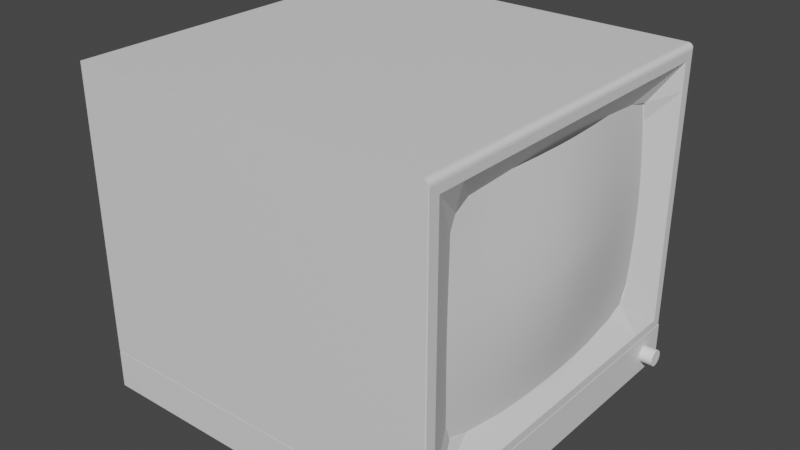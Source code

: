 # Source: TV.blend  (saved by Blender 3.4.6; exported with 4.5.12 LTS)
import bpy
from mathutils import Matrix  # noqa: F401  (used for matrix-valued properties, if any)

bpy.ops.wm.read_factory_settings(use_empty=True)
scene = bpy.context.scene
scene.name = 'Scene'

# ---- collections
col_collection = bpy.data.collections.new('Collection'); scene.collection.children.link(col_collection)

# ---- materials (node trees are filled in below, after node groups)
mat_material = bpy.data.materials.new('Material')
mat_material.alpha_threshold = 0.0
mat_material.use_transparent_shadow = False
mat_material.roughness = 0.5
mat_material.line_color = (0.0, 0.0, 0.0, 1.0)

# ---- node groups
ng_auto_smooth = bpy.data.node_groups.new('Auto Smooth', 'GeometryNodeTree')
_s = ng_auto_smooth.interface.new_socket(name='Geometry', in_out='OUTPUT', socket_type='NodeSocketGeometry')
_s = ng_auto_smooth.interface.new_socket(name='Geometry', in_out='INPUT', socket_type='NodeSocketGeometry')
_s = ng_auto_smooth.interface.new_socket(name='Angle', in_out='INPUT', socket_type='NodeSocketFloat')
_s.subtype = 'ANGLE'
_s.min_value = 0.0
_s.max_value = 3.142
ng_auto_smooth.is_modifier = True
_N = ng_auto_smooth.nodes; _L = ng_auto_smooth.links
n0 = _N.new('NodeGroupOutput'); n0.name = 'Group Output'; n0.location = (480, -100)
n1 = _N.new('NodeGroupInput'); n1.name = 'Group Input'; n1.location = (-420, -300)
n2 = _N.new('NodeGroupInput'); n2.name = 'Group Input.001'; n2.location = (-60, -100)
n3 = _N.new('GeometryNodeSetShadeSmooth'); n3.name = 'Set Shade Smooth'; n3.location = (120, -100)
n3.domain = 'EDGE'
n4 = _N.new('GeometryNodeSetShadeSmooth'); n4.name = 'Set Shade Smooth.001'; n4.location = (300, -100)
n5 = _N.new('GeometryNodeInputMeshEdgeAngle'); n5.name = 'Edge Angle'; n5.location = (-420, -220)
n6 = _N.new('GeometryNodeInputEdgeSmooth'); n6.name = 'Is Edge Smooth'; n6.location = (-60, -160)
n7 = _N.new('GeometryNodeInputShadeSmooth'); n7.name = 'Is Face Smooth'; n7.location = (-240, -340)
n8 = _N.new('FunctionNodeBooleanMath'); n8.name = 'Boolean Math'; n8.location = (-60, -220)
n9 = _N.new('FunctionNodeCompare'); n9.name = 'Compare'; n9.location = (-240, -180)
n9.operation = 'LESS_EQUAL'
_L.new(n5.outputs[0], n9.inputs[0])
_L.new(n4.outputs[0], n0.inputs[0])
_L.new(n1.outputs[1], n9.inputs[1])
_L.new(n9.outputs[0], n8.inputs[0])
_L.new(n7.outputs[0], n8.inputs[1])
_L.new(n2.outputs[0], n3.inputs[0])
_L.new(n6.outputs[0], n3.inputs[1])
_L.new(n3.outputs[0], n4.inputs[0])
_L.new(n8.outputs[0], n3.inputs[2])
n0.is_active_output = True

# ---- material node trees
mat_material.use_nodes = True; mat_material.node_tree.nodes.clear()
_N = mat_material.node_tree.nodes; _L = mat_material.node_tree.links
n0 = _N.new('ShaderNodeOutputMaterial'); n0.name = 'Material Output'; n0.location = (300, 300)
n1 = _N.new('ShaderNodeBsdfPrincipled'); n1.name = 'Principled BSDF'; n1.location = (10, 300)
n1.distribution = 'GGX'
n1.subsurface_method = 'RANDOM_WALK_SKIN'
n1.inputs[3].default_value = 1.45
n1.inputs[27].default_value = (0.0, 0.0, 0.0, 1.0)
n1.inputs[28].default_value = 1.0
_L.new(n1.outputs[0], n0.inputs[0])
n0.is_active_output = True

# ---- world
world_world = bpy.data.worlds.new('World'); scene.world = world_world
world_world.use_nodes = True; world_world.node_tree.nodes.clear()
_N = world_world.node_tree.nodes; _L = world_world.node_tree.links
n0 = _N.new('ShaderNodeOutputWorld'); n0.name = 'World Output'; n0.location = (300, 300)
n1 = _N.new('ShaderNodeBackground'); n1.name = 'Background'; n1.location = (10, 300)
n1.inputs[0].default_value = (0.05088, 0.05088, 0.05088, 1.0)
_L.new(n1.outputs[0], n0.inputs[0])
n0.is_active_output = True
world_world.color = (0.05088, 0.05088, 0.05088)
world_world.use_sun_shadow = False
world_world.sun_shadow_jitter_overblur = 0.0

# ---- meshes
me_cube = bpy.data.meshes.new('Cube')
me_cube.from_pydata([(-1.0, 1.0, 0.7744), (-1.0, 1.0, -0.7744), (-1.0, -1.0, 0.7744), (-1.0, -1.0, -0.7744), (-0.9574, 0.9574, -0.7744), (-0.9574, -0.9574, -0.7744), (0.9574, 0.9574, -0.7744), (0.9574, -0.9574, -0.7744), (-0.9574, 0.9574, -0.7816), (-0.9574, -0.9574, -0.7816), (0.9574, 0.9574, -0.7816), (0.9574, -0.9574, -0.7816), (-1.0, 1.0, -0.7816), (-1.0, -1.0, -0.7816), (1.0, 1.0, -0.7816), (1.0, -1.0, -0.7816), (-1.0, 1.0, -0.9914), (-1.0, -1.0, -0.9914), (1.0, 1.0, -0.9914), (1.0, -1.0, -0.9914), (0.9709, 1.0, 0.7744), (0.9821, 1.0, 0.7722), (0.9915, 1.0, 0.7659), (0.9978, 1.0, 0.7564), (0.9709, -1.0, 0.7744), (0.9978, -1.0, 0.7564), (0.9915, -1.0, 0.7659), (0.9821, -1.0, 0.7722), (1.0, -0.9387, -0.7278), (1.0, 0.9387, -0.7278), (1.0, -0.9387, 0.6988), (1.0, 0.9387, 0.6988), (0.9111, -0.7228, -0.5566), (0.9111, 0.7095, -0.5532), (0.9147, -0.7273, 0.5178), (0.9153, 0.7337, 0.5324), (0.8987, -0.7289, -0.5626), (0.8987, 0.7183, -0.56), (0.9022, -0.7273, 0.5178), (0.902, 0.7376, 0.5375), (0.8987, -0.8665, -0.6729), (0.8987, 0.8665, -0.6729), (0.8987, -0.8665, 0.6438), (0.8987, 0.8665, 0.6438), (0.9868, 1.0, -0.7744), (1.0, 0.9868, -0.7644), (1.0, 0.9868, -0.7744), (0.9907, 0.9907, -0.7744), (0.9918, 0.999, -0.7736), (0.9961, 0.9961, -0.7715), (0.999, 0.9918, -0.7682), (1.0, 0.9868, 0.7353), (0.9978, 1.0, 0.7564), (1.0, 0.9868, 0.7453), (0.9998, 0.9918, 0.74), (0.9994, 0.9961, 0.7456), (0.9986, 0.999, 0.7514), (1.0, -0.994, -0.7698), (0.994, -1.0, -0.7744), (0.9958, -0.9958, -0.7744), (1.0, -0.994, -0.7744), (0.9995, -0.9963, -0.7716), (0.9982, -0.9982, -0.7731), (0.9963, -0.9995, -0.774), (0.9978, -1.0, 0.7564), (1.0, -0.994, 0.7408), (1.0, -0.994, 0.7453), (0.9986, -0.9995, 0.7518), (0.9994, -0.9982, 0.7472), (0.9998, -0.9963, 0.7434), (1.0, -0.7974, 0.6988), (0.9111, -0.6396, 0.5576), (0.8987, -0.6396, 0.5576), (0.8987, -0.736, 0.6438), (1.0, -0.9387, 0.5534), (0.9111, -0.753, 0.441), (0.8987, -0.753, 0.441), (0.8987, -0.8665, 0.5097), (0.9974, -1.0, 0.6004), (0.9984, -0.9995, 0.5964), (0.9992, -0.9982, 0.5923), (0.9998, -0.9963, 0.589), (1.0, -0.994, 0.5868), (1.0, 0.7637, 0.6988), (0.9111, 0.6126, 0.5576), (0.8987, 0.6126, 0.5576), (0.8987, 0.7049, 0.6438), (1.0, 0.9387, 0.5498), (0.9111, 0.753, 0.4381), (0.8987, 0.753, 0.4381), (0.8987, 0.8665, 0.5064), (1.0, 0.9868, 0.5787), (0.9997, 0.9918, 0.5825), (0.999, 0.9961, 0.5873), (0.9979, 0.999, 0.5922), (0.9966, 1.0, 0.5966), (1.0, -0.9387, -0.589), (0.9111, -0.753, -0.4753), (0.8987, -0.753, -0.4753), (0.8987, -0.8665, -0.5448), (0.9944, -1.0, -0.6254), (0.9965, -0.9995, -0.6256), (0.9984, -0.9982, -0.6251), (0.9996, -0.9963, -0.6242), (1.0, -0.994, -0.6228), (1.0, -0.7568, -0.7278), (0.9111, -0.6071, -0.5867), (0.8987, -0.6071, -0.5867), (0.8987, -0.6986, -0.6729), (1.0, 0.9387, -0.5639), (0.9111, 0.753, -0.4552), (0.8987, 0.753, -0.4552), (0.8987, 0.8665, -0.5216), (1.0, 0.9868, -0.5921), (0.9991, 0.9918, -0.5949), (0.9965, 0.9961, -0.5972), (0.9926, 0.999, -0.5984), (0.9881, 1.0, -0.5985), (1.0, 0.7424, -0.7278), (0.9111, 0.5955, -0.5867), (0.8987, 0.5955, -0.5867), (0.8987, 0.6853, -0.6729)], [], [(104, 57, 28, 96), (3, 2, 0, 1), (3, 1, 4, 5), (20, 0, 2, 24), (23, 25, 64, 66, 53, 52), (4, 6, 10, 8), (1, 44, 47, 6, 4), (91, 51, 31, 87), (47, 46, 60, 59, 7, 6), (11, 9, 13, 15), (7, 5, 9, 11), (5, 4, 8, 9), (6, 7, 11, 10), (14, 15, 19, 18), (9, 8, 12, 13), (10, 11, 15, 14), (8, 10, 14, 12), (16, 18, 19, 17), (12, 14, 18, 16), (15, 13, 17, 19), (13, 12, 16, 17), (20, 24, 27, 21), (21, 27, 26, 22), (22, 26, 25, 23), (58, 100, 78, 64, 25, 26, 27, 24, 2, 3), (70, 30, 34, 71), (57, 60, 46, 45, 29, 118, 105, 28), (51, 53, 66, 65, 30, 70, 83, 31), (97, 32, 36, 98), (87, 31, 35, 88), (118, 29, 33, 119), (96, 28, 32, 97), (72, 38, 42, 73), (71, 34, 38, 72), (88, 35, 39, 89), (119, 33, 37, 120), (89, 39, 43, 90), (120, 37, 41, 121), (98, 36, 40, 99), (44, 48, 49, 50, 45, 46, 47), (51, 54, 53), (54, 55, 53), (55, 56, 53), (56, 52, 53), (113, 45, 50, 114), (114, 50, 49, 115), (115, 49, 48, 116), (116, 48, 44, 117), (1, 0, 20, 21, 22, 23, 52, 95, 117, 44), (57, 61, 62, 63, 58, 59, 60), (64, 67, 66), (67, 68, 66), (68, 69, 66), (69, 65, 66), (100, 58, 63, 101), (101, 63, 62, 102), (102, 62, 61, 103), (103, 61, 57, 104), (59, 58, 3, 5, 7), (84, 71, 72, 85), (85, 72, 73, 86), (83, 70, 71, 84), (69, 81, 82, 65), (68, 80, 81, 69), (67, 79, 80, 68), (64, 78, 79, 67), (38, 76, 77, 42), (30, 74, 75, 34), (34, 75, 76, 38), (65, 82, 74, 30), (31, 83, 84, 35), (39, 85, 86, 43), (35, 84, 85, 39), (56, 94, 95, 52), (55, 93, 94, 56), (54, 92, 93, 55), (51, 91, 92, 54), (111, 89, 90, 112), (110, 88, 89, 111), (109, 87, 88, 110), (113, 91, 87, 109), (81, 103, 104, 82), (80, 102, 103, 81), (79, 101, 102, 80), (78, 100, 101, 79), (76, 98, 99, 77), (74, 96, 97, 75), (75, 97, 98, 76), (82, 104, 96, 74), (36, 107, 108, 40), (32, 106, 107, 36), (28, 105, 106, 32), (45, 113, 109, 29), (29, 109, 110, 33), (33, 110, 111, 37), (37, 111, 112, 41), (94, 116, 117, 95), (93, 115, 116, 94), (92, 114, 115, 93), (91, 113, 114, 92), (107, 120, 121, 108), (106, 119, 120, 107), (105, 118, 119, 106)])
_uv = me_cube.uv_layers.new(name='UVMap')
_uv.uv.foreach_set('vector', [0.3989, 0.75, 0.375, 0.75, 0.375, 0.75, 0.3989, 0.75, 0.375, 0.0, 0.625, 0.0, 0.625, 0.25, 0.375, 0.25, 0.375, 0.0, 0.375, 0.25, 0.375, 0.25, 0.375, 0.0, 0.6286, 0.5, 0.875, 0.5, 0.875, 0.75, 0.6286, 0.75, 0.6221, 0.5, 0.6221, 0.75, 0.6221, 0.75, 0.6203, 0.7493, 0.6203, 0.5017, 0.6221, 0.5, 0.375, 0.25, 0.375, 0.5, 0.375, 0.5, 0.375, 0.25, 0.375, 0.25, 0.375, 0.4983, 0.375, 0.5, 0.375, 0.5, 0.375, 0.25, 0.5947, 0.5, 0.6203, 0.5, 0.6203, 0.5, 0.5947, 0.5, 0.375, 0.5, 0.375, 0.5017, 0.375, 0.7493, 0.375, 0.75, 0.375, 0.75, 0.375, 0.5, 0.375, 0.75, 0.375, 1.0, 0.375, 1.0, 0.375, 0.75, 0.375, 0.75, 0.375, 1.0, 0.375, 1.0, 0.375, 0.75, 0.375, 0.0, 0.375, 0.25, 0.375, 0.25, 0.375, 0.0, 0.375, 0.5, 0.375, 0.75, 0.375, 0.75, 0.375, 0.5, 0.375, 0.5, 0.375, 0.75, 0.375, 0.75, 0.375, 0.5, 0.375, 0.0, 0.375, 0.25, 0.375, 0.25, 0.375, 0.0, 0.375, 0.5, 0.375, 0.75, 0.375, 0.75, 0.375, 0.5, 0.375, 0.25, 0.375, 0.5, 0.375, 0.5, 0.375, 0.25, 0.125, 0.5, 0.375, 0.5, 0.375, 0.75, 0.125, 0.75, 0.375, 0.25, 0.375, 0.5, 0.375, 0.5, 0.375, 0.25, 0.375, 0.75, 0.375, 1.0, 0.375, 1.0, 0.375, 0.75, 0.375, 0.0, 0.375, 0.25, 0.375, 0.25, 0.375, 0.0, 0.6286, 0.5, 0.6286, 0.75, 0.6272, 0.75, 0.6272, 0.5, 0.6272, 0.5, 0.6272, 0.75, 0.625, 0.75, 0.625, 0.5, 0.625, 0.5, 0.625, 0.75, 0.6221, 0.75, 0.6221, 0.5, 0.375, 0.7507, 0.399, 0.7507, 0.5969, 0.7503, 0.6221, 0.7503, 0.6221, 0.7503, 0.6236, 0.7511, 0.6246, 0.7522, 0.625, 0.7536, 0.625, 1.0, 0.375, 1.0, 0.6203, 0.7312, 0.6203, 0.75, 0.6203, 0.75, 0.6203, 0.7312, 0.375, 0.75, 0.375, 0.7493, 0.375, 0.5017, 0.375, 0.5, 0.375, 0.5, 0.375, 0.5261, 0.375, 0.7258, 0.375, 0.75, 0.6203, 0.5, 0.6203, 0.5017, 0.6203, 0.7493, 0.6203, 0.75, 0.6203, 0.75, 0.6203, 0.7312, 0.6203, 0.5233, 0.6203, 0.5, 0.3989, 0.75, 0.375, 0.75, 0.375, 0.75, 0.3989, 0.75, 0.5947, 0.5, 0.6203, 0.5, 0.6203, 0.5, 0.5947, 0.5, 0.375, 0.5261, 0.375, 0.5, 0.375, 0.5, 0.375, 0.5261, 0.3989, 0.75, 0.375, 0.75, 0.375, 0.75, 0.3989, 0.75, 0.6203, 0.7312, 0.6203, 0.75, 0.6203, 0.75, 0.6203, 0.7312, 0.6203, 0.7312, 0.6203, 0.75, 0.6203, 0.75, 0.6203, 0.7312, 0.5947, 0.5, 0.6203, 0.5, 0.6203, 0.5, 0.5947, 0.5, 0.375, 0.5261, 0.375, 0.5, 0.375, 0.5, 0.375, 0.5261, 0.5947, 0.5, 0.6203, 0.5, 0.6203, 0.5, 0.5947, 0.5, 0.375, 0.5261, 0.375, 0.5, 0.375, 0.5, 0.375, 0.5261, 0.3989, 0.75, 0.375, 0.75, 0.375, 0.75, 0.3989, 0.75, 0.375, 0.4983, 0.3751, 0.499, 0.3755, 0.4995, 0.376, 0.4999, 0.3766, 0.5, 0.375, 0.5017, 0.375, 0.5, 0.6203, 0.5, 0.6204, 0.5, 0.6203, 0.5017, 0.6204, 0.5, 0.6208, 0.5, 0.6203, 0.5017, 0.6208, 0.5, 0.6215, 0.5, 0.6203, 0.5017, 0.6215, 0.5, 0.6222, 0.5, 0.6203, 0.5017, 0.4032, 0.5, 0.375, 0.5, 0.375, 0.5, 0.4032, 0.5, 0.4032, 0.5, 0.375, 0.5, 0.3755, 0.5, 0.4036, 0.5, 0.4036, 0.5, 0.3755, 0.5, 0.3751, 0.499, 0.4034, 0.4991, 0.4034, 0.4991, 0.3751, 0.499, 0.375, 0.4983, 0.4034, 0.4985, 0.375, 0.25, 0.625, 0.25, 0.625, 0.4964, 0.6246, 0.4978, 0.6236, 0.4989, 0.6221, 0.4997, 0.6221, 0.4997, 0.5963, 0.4996, 0.4034, 0.4985, 0.375, 0.4983, 0.375, 0.75, 0.375, 0.75, 0.375, 0.75, 0.375, 0.75, 0.375, 0.75, 0.375, 0.75, 0.375, 0.7493, 0.6221, 0.7503, 0.6214, 0.7502, 0.6203, 0.7493, 0.6214, 0.7502, 0.6206, 0.7501, 0.6203, 0.7493, 0.6206, 0.7501, 0.62, 0.75, 0.6203, 0.7493, 0.62, 0.75, 0.6196, 0.75, 0.6203, 0.7493, 0.399, 0.7507, 0.375, 0.7507, 0.3751, 0.7505, 0.399, 0.7504, 0.399, 0.7504, 0.3751, 0.7505, 0.3752, 0.75, 0.3991, 0.75, 0.3991, 0.75, 0.3752, 0.75, 0.375, 0.75, 0.3989, 0.75, 0.3989, 0.75, 0.375, 0.75, 0.375, 0.75, 0.3989, 0.75, 0.375, 0.75, 0.375, 0.7507, 0.375, 1.0, 0.375, 1.0, 0.375, 0.75, 0.6203, 0.5233, 0.6203, 0.7312, 0.6203, 0.7312, 0.6203, 0.5233, 0.6203, 0.5233, 0.6203, 0.7312, 0.6203, 0.7312, 0.6203, 0.5233, 0.6203, 0.5233, 0.6203, 0.7312, 0.6203, 0.7312, 0.6203, 0.5233, 0.6204, 0.75, 0.5954, 0.75, 0.5953, 0.75, 0.6203, 0.75, 0.6203, 0.75, 0.5953, 0.75, 0.5954, 0.75, 0.6204, 0.75, 0.6214, 0.7502, 0.5963, 0.7502, 0.5953, 0.75, 0.6203, 0.75, 0.6221, 0.7503, 0.5969, 0.7503, 0.5963, 0.7502, 0.6214, 0.7502, 0.6203, 0.75, 0.5953, 0.75, 0.5953, 0.75, 0.6203, 0.75, 0.6203, 0.75, 0.5953, 0.75, 0.5953, 0.75, 0.6203, 0.75, 0.6203, 0.75, 0.5953, 0.75, 0.5953, 0.75, 0.6203, 0.75, 0.6203, 0.75, 0.5953, 0.75, 0.5953, 0.75, 0.6203, 0.75, 0.6203, 0.5, 0.6203, 0.5233, 0.6203, 0.5233, 0.6203, 0.5, 0.6203, 0.5, 0.6203, 0.5233, 0.6203, 0.5233, 0.6203, 0.5, 0.6203, 0.5, 0.6203, 0.5233, 0.6203, 0.5233, 0.6203, 0.5, 0.6213, 0.4998, 0.5956, 0.4997, 0.5963, 0.4996, 0.6221, 0.4997, 0.6203, 0.5, 0.5947, 0.5, 0.5956, 0.4997, 0.6213, 0.4998, 0.6204, 0.5, 0.5948, 0.5, 0.5947, 0.5, 0.6203, 0.5, 0.6203, 0.5, 0.5947, 0.5, 0.5948, 0.5, 0.6204, 0.5, 0.4032, 0.5, 0.5947, 0.5, 0.5947, 0.5, 0.4032, 0.5, 0.4032, 0.5, 0.5947, 0.5, 0.5947, 0.5, 0.4032, 0.5, 0.4032, 0.5, 0.5947, 0.5, 0.5947, 0.5, 0.4032, 0.5, 0.4032, 0.5, 0.5947, 0.5, 0.5947, 0.5, 0.4032, 0.5, 0.5954, 0.75, 0.3989, 0.75, 0.3989, 0.75, 0.5953, 0.75, 0.5953, 0.75, 0.3991, 0.75, 0.3989, 0.75, 0.5954, 0.75, 0.5963, 0.7502, 0.399, 0.7504, 0.3991, 0.75, 0.5953, 0.75, 0.5969, 0.7503, 0.399, 0.7507, 0.399, 0.7504, 0.5963, 0.7502, 0.5953, 0.75, 0.3989, 0.75, 0.3989, 0.75, 0.5953, 0.75, 0.5953, 0.75, 0.3989, 0.75, 0.3989, 0.75, 0.5953, 0.75, 0.5953, 0.75, 0.3989, 0.75, 0.3989, 0.75, 0.5953, 0.75, 0.5953, 0.75, 0.3989, 0.75, 0.3989, 0.75, 0.5953, 0.75, 0.375, 0.75, 0.375, 0.7258, 0.375, 0.7258, 0.375, 0.75, 0.375, 0.75, 0.375, 0.7258, 0.375, 0.7258, 0.375, 0.75, 0.375, 0.75, 0.375, 0.7258, 0.375, 0.7258, 0.375, 0.75, 0.375, 0.5, 0.4032, 0.5, 0.4032, 0.5, 0.375, 0.5, 0.375, 0.5, 0.4032, 0.5, 0.4032, 0.5, 0.375, 0.5, 0.375, 0.5, 0.4032, 0.5, 0.4032, 0.5, 0.375, 0.5, 0.375, 0.5, 0.4032, 0.5, 0.4032, 0.5, 0.375, 0.5, 0.5956, 0.4997, 0.4034, 0.4991, 0.4034, 0.4985, 0.5963, 0.4996, 0.5947, 0.5, 0.4036, 0.5, 0.4034, 0.4991, 0.5956, 0.4997, 0.5948, 0.5, 0.4032, 0.5, 0.4036, 0.5, 0.5947, 0.5, 0.5947, 0.5, 0.4032, 0.5, 0.4032, 0.5, 0.5948, 0.5, 0.375, 0.7258, 0.375, 0.5261, 0.375, 0.5261, 0.375, 0.7258, 0.375, 0.7258, 0.375, 0.5261, 0.375, 0.5261, 0.375, 0.7258, 0.375, 0.7258, 0.375, 0.5261, 0.375, 0.5261, 0.375, 0.7258])
me_cube.materials.append(mat_material)
me_cube.use_mirror_vertex_groups = False
me_cube.update()
me_cube_001 = bpy.data.meshes.new('Cube.001')
me_cube_001.from_pydata([(0.9119, -0.753, -0.5867), (0.9119, 0.753, -0.5867), (0.9119, -0.753, 0.5576), (0.9119, 0.753, 0.5576), (0.9176, -0.6161, -0.5867), (0.9269, -0.4792, -0.5867), (0.937, -0.3423, -0.5867), (0.9454, -0.2054, -0.5867), (0.9502, -0.06845, -0.5867), (0.9502, 0.06845, -0.5867), (0.9454, 0.2054, -0.5867), (0.937, 0.3423, -0.5867), (0.9269, 0.4792, -0.5867), (0.9176, 0.6161, -0.5867), (0.9176, -0.6161, 0.5576), (0.9269, -0.4792, 0.5576), (0.937, -0.3423, 0.5576), (0.9454, -0.2054, 0.5576), (0.9502, -0.06845, 0.5576), (0.9502, 0.06845, 0.5576), (0.9454, 0.2054, 0.5576), (0.937, 0.3423, 0.5576), (0.9269, 0.4792, 0.5576), (0.9176, 0.6161, 0.5576), (0.9144, 0.753, 0.4536), (0.918, 0.753, 0.3496), (0.9215, 0.753, 0.2455), (0.9244, 0.753, 0.1415), (0.926, 0.753, 0.03748), (0.926, 0.753, -0.06655), (0.9244, 0.753, -0.1706), (0.9215, 0.753, -0.2746), (0.918, 0.753, -0.3786), (0.9144, 0.753, -0.4827), (0.9144, -0.753, 0.4536), (0.918, -0.753, 0.3496), (0.9215, -0.753, 0.2455), (0.9244, -0.753, 0.1415), (0.926, -0.753, 0.03748), (0.926, -0.753, -0.06655), (0.9244, -0.753, -0.1706), (0.9215, -0.753, -0.2746), (0.918, -0.753, -0.3786), (0.9144, -0.753, -0.4827), (0.9239, 0.6161, -0.4827), (0.9366, 0.4792, -0.4827), (0.9496, 0.3423, -0.4827), (0.9602, 0.2054, -0.4827), (0.9661, 0.06845, -0.4827), (0.9661, -0.06845, -0.4827), (0.9602, -0.2054, -0.4827), (0.9496, -0.3423, -0.4827), (0.9366, -0.4792, -0.4827), (0.9239, -0.6161, -0.4827), (0.9306, 0.6161, -0.3786), (0.9463, 0.4792, -0.3786), (0.962, 0.3423, -0.3786), (0.9746, 0.2054, -0.3786), (0.9817, 0.06845, -0.3786), (0.9817, -0.06845, -0.3786), (0.9746, -0.2054, -0.3786), (0.962, -0.3423, -0.3786), (0.9463, -0.4792, -0.3786), (0.9306, -0.6161, -0.3786), (0.9368, 0.6161, -0.2746), (0.9549, 0.4792, -0.2746), (0.9728, 0.3423, -0.2746), (0.9872, 0.2054, -0.2746), (0.9954, 0.06845, -0.2746), (0.9954, -0.06845, -0.2746), (0.9872, -0.2054, -0.2746), (0.9728, -0.3423, -0.2746), (0.9549, -0.4792, -0.2746), (0.9368, -0.6161, -0.2746), (0.9414, 0.6161, -0.1706), (0.9613, 0.4792, -0.1706), (0.9808, 0.3423, -0.1706), (0.9968, 0.2054, -0.1706), (1.006, 0.06845, -0.1706), (1.006, -0.06845, -0.1706), (0.9968, -0.2054, -0.1706), (0.9808, -0.3423, -0.1706), (0.9613, -0.4792, -0.1706), (0.9414, -0.6161, -0.1706), (0.9439, 0.6161, -0.06655), (0.9647, 0.4792, -0.06655), (0.9852, 0.3423, -0.06655), (1.002, 0.2054, -0.06655), (1.012, 0.06845, -0.06655), (1.012, -0.06845, -0.06655), (1.002, -0.2054, -0.06655), (0.9852, -0.3423, -0.06655), (0.9647, -0.4792, -0.06655), (0.9439, -0.6161, -0.06655), (0.9439, 0.6161, 0.03748), (0.9647, 0.4792, 0.03748), (0.9852, 0.3423, 0.03748), (1.002, 0.2054, 0.03748), (1.012, 0.06845, 0.03748), (1.012, -0.06845, 0.03748), (1.002, -0.2054, 0.03748), (0.9852, -0.3423, 0.03748), (0.9647, -0.4792, 0.03748), (0.9439, -0.6161, 0.03748), (0.9414, 0.6161, 0.1415), (0.9613, 0.4792, 0.1415), (0.9808, 0.3423, 0.1415), (0.9968, 0.2054, 0.1415), (1.006, 0.06845, 0.1415), (1.006, -0.06845, 0.1415), (0.9968, -0.2054, 0.1415), (0.9808, -0.3423, 0.1415), (0.9613, -0.4792, 0.1415), (0.9414, -0.6161, 0.1415), (0.9368, 0.6161, 0.2455), (0.9549, 0.4792, 0.2455), (0.9728, 0.3423, 0.2455), (0.9872, 0.2054, 0.2455), (0.9954, 0.06845, 0.2455), (0.9954, -0.06845, 0.2455), (0.9872, -0.2054, 0.2455), (0.9728, -0.3423, 0.2455), (0.9549, -0.4792, 0.2455), (0.9368, -0.6161, 0.2455), (0.9306, 0.6161, 0.3496), (0.9463, 0.4792, 0.3496), (0.962, 0.3423, 0.3496), (0.9746, 0.2054, 0.3496), (0.9817, 0.06845, 0.3496), (0.9817, -0.06845, 0.3496), (0.9746, -0.2054, 0.3496), (0.962, -0.3423, 0.3496), (0.9463, -0.4792, 0.3496), (0.9306, -0.6161, 0.3496), (0.9239, 0.6161, 0.4536), (0.9366, 0.4792, 0.4536), (0.9496, 0.3423, 0.4536), (0.9602, 0.2054, 0.4536), (0.9661, 0.06845, 0.4536), (0.9661, -0.06845, 0.4536), (0.9602, -0.2054, 0.4536), (0.9496, -0.3423, 0.4536), (0.9366, -0.4792, 0.4536), (0.9239, -0.6161, 0.4536), (0.9508, -7.451e-09, -0.5867), (0.9508, -7.451e-09, 0.5576), (0.9669, 7.451e-09, -0.4827), (0.9826, 7.451e-09, -0.3786), (0.9965, 7.451e-09, -0.2746), (1.007, 7.451e-09, -0.1706), (1.013, 7.451e-09, -0.06655), (1.013, 7.451e-09, 0.03748), (1.007, 7.451e-09, 0.1415), (0.9965, 7.451e-09, 0.2455), (0.9826, 7.451e-09, 0.3496), (0.9669, 7.451e-09, 0.4536), (0.9262, 0.753, -0.01453), (0.9262, -0.753, -0.01453), (0.9442, 0.6161, -0.01453), (0.9652, 0.4792, -0.01453), (0.9857, 0.3423, -0.01453), (1.003, 0.2054, -0.01453), (1.013, 0.06845, -0.01453), (1.013, -0.06845, -0.01453), (1.003, -0.2054, -0.01453), (0.9857, -0.3423, -0.01453), (0.9652, -0.4792, -0.01453), (0.9442, -0.6161, -0.01453), (1.014, 7.451e-09, -0.01453)], [], [(143, 14, 2, 34), (4, 53, 43, 0), (53, 63, 42, 43), (63, 73, 41, 42), (73, 83, 40, 41), (83, 93, 39, 40), (167, 103, 38, 157), (103, 113, 37, 38), (113, 123, 36, 37), (123, 133, 35, 36), (133, 143, 34, 35), (1, 33, 44, 13), (13, 44, 45, 12), (12, 45, 46, 11), (11, 46, 47, 10), (10, 47, 48, 9), (144, 146, 49, 8), (8, 49, 50, 7), (7, 50, 51, 6), (6, 51, 52, 5), (5, 52, 53, 4), (33, 32, 54, 44), (44, 54, 55, 45), (45, 55, 56, 46), (46, 56, 57, 47), (47, 57, 58, 48), (146, 147, 59, 49), (49, 59, 60, 50), (50, 60, 61, 51), (51, 61, 62, 52), (52, 62, 63, 53), (32, 31, 64, 54), (54, 64, 65, 55), (55, 65, 66, 56), (56, 66, 67, 57), (57, 67, 68, 58), (147, 148, 69, 59), (59, 69, 70, 60), (60, 70, 71, 61), (61, 71, 72, 62), (62, 72, 73, 63), (31, 30, 74, 64), (64, 74, 75, 65), (65, 75, 76, 66), (66, 76, 77, 67), (67, 77, 78, 68), (148, 149, 79, 69), (69, 79, 80, 70), (70, 80, 81, 71), (71, 81, 82, 72), (72, 82, 83, 73), (30, 29, 84, 74), (74, 84, 85, 75), (75, 85, 86, 76), (76, 86, 87, 77), (77, 87, 88, 78), (149, 150, 89, 79), (79, 89, 90, 80), (80, 90, 91, 81), (81, 91, 92, 82), (82, 92, 93, 83), (156, 28, 94, 158), (158, 94, 95, 159), (159, 95, 96, 160), (160, 96, 97, 161), (161, 97, 98, 162), (168, 151, 99, 163), (163, 99, 100, 164), (164, 100, 101, 165), (165, 101, 102, 166), (166, 102, 103, 167), (28, 27, 104, 94), (94, 104, 105, 95), (95, 105, 106, 96), (96, 106, 107, 97), (97, 107, 108, 98), (151, 152, 109, 99), (99, 109, 110, 100), (100, 110, 111, 101), (101, 111, 112, 102), (102, 112, 113, 103), (27, 26, 114, 104), (104, 114, 115, 105), (105, 115, 116, 106), (106, 116, 117, 107), (107, 117, 118, 108), (152, 153, 119, 109), (109, 119, 120, 110), (110, 120, 121, 111), (111, 121, 122, 112), (112, 122, 123, 113), (26, 25, 124, 114), (114, 124, 125, 115), (115, 125, 126, 116), (116, 126, 127, 117), (117, 127, 128, 118), (153, 154, 129, 119), (119, 129, 130, 120), (120, 130, 131, 121), (121, 131, 132, 122), (122, 132, 133, 123), (25, 24, 134, 124), (124, 134, 135, 125), (125, 135, 136, 126), (126, 136, 137, 127), (127, 137, 138, 128), (154, 155, 139, 129), (129, 139, 140, 130), (130, 140, 141, 131), (131, 141, 142, 132), (132, 142, 143, 133), (24, 3, 23, 134), (134, 23, 22, 135), (135, 22, 21, 136), (136, 21, 20, 137), (137, 20, 19, 138), (155, 145, 18, 139), (139, 18, 17, 140), (140, 17, 16, 141), (141, 16, 15, 142), (142, 15, 14, 143), (138, 19, 145, 155), (128, 138, 155, 154), (118, 128, 154, 153), (108, 118, 153, 152), (98, 108, 152, 151), (162, 98, 151, 168), (78, 88, 150, 149), (68, 78, 149, 148), (58, 68, 148, 147), (48, 58, 147, 146), (9, 48, 146, 144), (88, 162, 168, 150), (92, 166, 167, 93), (91, 165, 166, 92), (90, 164, 165, 91), (89, 163, 164, 90), (150, 168, 163, 89), (87, 161, 162, 88), (86, 160, 161, 87), (85, 159, 160, 86), (84, 158, 159, 85), (29, 156, 158, 84), (93, 167, 157, 39)])
me_cube_001.polygons.foreach_set('use_smooth', [True] * 144)
_uv = me_cube_001.uv_layers.new(name='UVMap')
_uv.uv.foreach_set('vector', [0.598, 0.7273, 0.6203, 0.7273, 0.6203, 0.75, 0.598, 0.75, 0.375, 0.7273, 0.3973, 0.7273, 0.3973, 0.75, 0.375, 0.75, 0.3973, 0.7273, 0.4196, 0.7273, 0.4196, 0.75, 0.3973, 0.75, 0.4196, 0.7273, 0.4419, 0.7273, 0.4419, 0.75, 0.4196, 0.75, 0.4419, 0.7273, 0.4642, 0.7273, 0.4642, 0.75, 0.4419, 0.75, 0.4642, 0.7273, 0.4865, 0.7273, 0.4865, 0.75, 0.4642, 0.75, 0.4977, 0.7273, 0.5088, 0.7273, 0.5088, 0.75, 0.4977, 0.75, 0.5088, 0.7273, 0.5311, 0.7273, 0.5311, 0.75, 0.5088, 0.75, 0.5311, 0.7273, 0.5534, 0.7273, 0.5534, 0.75, 0.5311, 0.75, 0.5534, 0.7273, 0.5757, 0.7273, 0.5757, 0.75, 0.5534, 0.75, 0.5757, 0.7273, 0.598, 0.7273, 0.598, 0.75, 0.5757, 0.75, 0.375, 0.5, 0.3973, 0.5, 0.3973, 0.5227, 0.375, 0.5227, 0.375, 0.5227, 0.3973, 0.5227, 0.3973, 0.5455, 0.375, 0.5455, 0.375, 0.5455, 0.3973, 0.5455, 0.3973, 0.5682, 0.375, 0.5682, 0.375, 0.5682, 0.3973, 0.5682, 0.3973, 0.5909, 0.375, 0.5909, 0.375, 0.5909, 0.3973, 0.5909, 0.3973, 0.6136, 0.375, 0.6136, 0.375, 0.625, 0.3973, 0.625, 0.3973, 0.6364, 0.375, 0.6364, 0.375, 0.6364, 0.3973, 0.6364, 0.3973, 0.6591, 0.375, 0.6591, 0.375, 0.6591, 0.3973, 0.6591, 0.3973, 0.6818, 0.375, 0.6818, 0.375, 0.6818, 0.3973, 0.6818, 0.3973, 0.7045, 0.375, 0.7045, 0.375, 0.7045, 0.3973, 0.7045, 0.3973, 0.7273, 0.375, 0.7273, 0.3973, 0.5, 0.4196, 0.5, 0.4196, 0.5227, 0.3973, 0.5227, 0.3973, 0.5227, 0.4196, 0.5227, 0.4196, 0.5455, 0.3973, 0.5455, 0.3973, 0.5455, 0.4196, 0.5455, 0.4196, 0.5682, 0.3973, 0.5682, 0.3973, 0.5682, 0.4196, 0.5682, 0.4196, 0.5909, 0.3973, 0.5909, 0.3973, 0.5909, 0.4196, 0.5909, 0.4196, 0.6136, 0.3973, 0.6136, 0.3973, 0.625, 0.4196, 0.625, 0.4196, 0.6364, 0.3973, 0.6364, 0.3973, 0.6364, 0.4196, 0.6364, 0.4196, 0.6591, 0.3973, 0.6591, 0.3973, 0.6591, 0.4196, 0.6591, 0.4196, 0.6818, 0.3973, 0.6818, 0.3973, 0.6818, 0.4196, 0.6818, 0.4196, 0.7045, 0.3973, 0.7045, 0.3973, 0.7045, 0.4196, 0.7045, 0.4196, 0.7273, 0.3973, 0.7273, 0.4196, 0.5, 0.4419, 0.5, 0.4419, 0.5227, 0.4196, 0.5227, 0.4196, 0.5227, 0.4419, 0.5227, 0.4419, 0.5455, 0.4196, 0.5455, 0.4196, 0.5455, 0.4419, 0.5455, 0.4419, 0.5682, 0.4196, 0.5682, 0.4196, 0.5682, 0.4419, 0.5682, 0.4419, 0.5909, 0.4196, 0.5909, 0.4196, 0.5909, 0.4419, 0.5909, 0.4419, 0.6136, 0.4196, 0.6136, 0.4196, 0.625, 0.4419, 0.625, 0.4419, 0.6364, 0.4196, 0.6364, 0.4196, 0.6364, 0.4419, 0.6364, 0.4419, 0.6591, 0.4196, 0.6591, 0.4196, 0.6591, 0.4419, 0.6591, 0.4419, 0.6818, 0.4196, 0.6818, 0.4196, 0.6818, 0.4419, 0.6818, 0.4419, 0.7045, 0.4196, 0.7045, 0.4196, 0.7045, 0.4419, 0.7045, 0.4419, 0.7273, 0.4196, 0.7273, 0.4419, 0.5, 0.4642, 0.5, 0.4642, 0.5227, 0.4419, 0.5227, 0.4419, 0.5227, 0.4642, 0.5227, 0.4642, 0.5455, 0.4419, 0.5455, 0.4419, 0.5455, 0.4642, 0.5455, 0.4642, 0.5682, 0.4419, 0.5682, 0.4419, 0.5682, 0.4642, 0.5682, 0.4642, 0.5909, 0.4419, 0.5909, 0.4419, 0.5909, 0.4642, 0.5909, 0.4642, 0.6136, 0.4419, 0.6136, 0.4419, 0.625, 0.4642, 0.625, 0.4642, 0.6364, 0.4419, 0.6364, 0.4419, 0.6364, 0.4642, 0.6364, 0.4642, 0.6591, 0.4419, 0.6591, 0.4419, 0.6591, 0.4642, 0.6591, 0.4642, 0.6818, 0.4419, 0.6818, 0.4419, 0.6818, 0.4642, 0.6818, 0.4642, 0.7045, 0.4419, 0.7045, 0.4419, 0.7045, 0.4642, 0.7045, 0.4642, 0.7273, 0.4419, 0.7273, 0.4642, 0.5, 0.4865, 0.5, 0.4865, 0.5227, 0.4642, 0.5227, 0.4642, 0.5227, 0.4865, 0.5227, 0.4865, 0.5455, 0.4642, 0.5455, 0.4642, 0.5455, 0.4865, 0.5455, 0.4865, 0.5682, 0.4642, 0.5682, 0.4642, 0.5682, 0.4865, 0.5682, 0.4865, 0.5909, 0.4642, 0.5909, 0.4642, 0.5909, 0.4865, 0.5909, 0.4865, 0.6136, 0.4642, 0.6136, 0.4642, 0.625, 0.4865, 0.625, 0.4865, 0.6364, 0.4642, 0.6364, 0.4642, 0.6364, 0.4865, 0.6364, 0.4865, 0.6591, 0.4642, 0.6591, 0.4642, 0.6591, 0.4865, 0.6591, 0.4865, 0.6818, 0.4642, 0.6818, 0.4642, 0.6818, 0.4865, 0.6818, 0.4865, 0.7045, 0.4642, 0.7045, 0.4642, 0.7045, 0.4865, 0.7045, 0.4865, 0.7273, 0.4642, 0.7273, 0.4977, 0.5, 0.5088, 0.5, 0.5088, 0.5227, 0.4977, 0.5227, 0.4977, 0.5227, 0.5088, 0.5227, 0.5088, 0.5455, 0.4977, 0.5455, 0.4977, 0.5455, 0.5088, 0.5455, 0.5088, 0.5682, 0.4977, 0.5682, 0.4977, 0.5682, 0.5088, 0.5682, 0.5088, 0.5909, 0.4977, 0.5909, 0.4977, 0.5909, 0.5088, 0.5909, 0.5088, 0.6136, 0.4977, 0.6136, 0.4977, 0.625, 0.5088, 0.625, 0.5088, 0.6364, 0.4977, 0.6364, 0.4977, 0.6364, 0.5088, 0.6364, 0.5088, 0.6591, 0.4977, 0.6591, 0.4977, 0.6591, 0.5088, 0.6591, 0.5088, 0.6818, 0.4977, 0.6818, 0.4977, 0.6818, 0.5088, 0.6818, 0.5088, 0.7045, 0.4977, 0.7045, 0.4977, 0.7045, 0.5088, 0.7045, 0.5088, 0.7273, 0.4977, 0.7273, 0.5088, 0.5, 0.5311, 0.5, 0.5311, 0.5227, 0.5088, 0.5227, 0.5088, 0.5227, 0.5311, 0.5227, 0.5311, 0.5455, 0.5088, 0.5455, 0.5088, 0.5455, 0.5311, 0.5455, 0.5311, 0.5682, 0.5088, 0.5682, 0.5088, 0.5682, 0.5311, 0.5682, 0.5311, 0.5909, 0.5088, 0.5909, 0.5088, 0.5909, 0.5311, 0.5909, 0.5311, 0.6136, 0.5088, 0.6136, 0.5088, 0.625, 0.5311, 0.625, 0.5311, 0.6364, 0.5088, 0.6364, 0.5088, 0.6364, 0.5311, 0.6364, 0.5311, 0.6591, 0.5088, 0.6591, 0.5088, 0.6591, 0.5311, 0.6591, 0.5311, 0.6818, 0.5088, 0.6818, 0.5088, 0.6818, 0.5311, 0.6818, 0.5311, 0.7045, 0.5088, 0.7045, 0.5088, 0.7045, 0.5311, 0.7045, 0.5311, 0.7273, 0.5088, 0.7273, 0.5311, 0.5, 0.5534, 0.5, 0.5534, 0.5227, 0.5311, 0.5227, 0.5311, 0.5227, 0.5534, 0.5227, 0.5534, 0.5455, 0.5311, 0.5455, 0.5311, 0.5455, 0.5534, 0.5455, 0.5534, 0.5682, 0.5311, 0.5682, 0.5311, 0.5682, 0.5534, 0.5682, 0.5534, 0.5909, 0.5311, 0.5909, 0.5311, 0.5909, 0.5534, 0.5909, 0.5534, 0.6136, 0.5311, 0.6136, 0.5311, 0.625, 0.5534, 0.625, 0.5534, 0.6364, 0.5311, 0.6364, 0.5311, 0.6364, 0.5534, 0.6364, 0.5534, 0.6591, 0.5311, 0.6591, 0.5311, 0.6591, 0.5534, 0.6591, 0.5534, 0.6818, 0.5311, 0.6818, 0.5311, 0.6818, 0.5534, 0.6818, 0.5534, 0.7045, 0.5311, 0.7045, 0.5311, 0.7045, 0.5534, 0.7045, 0.5534, 0.7273, 0.5311, 0.7273, 0.5534, 0.5, 0.5757, 0.5, 0.5757, 0.5227, 0.5534, 0.5227, 0.5534, 0.5227, 0.5757, 0.5227, 0.5757, 0.5455, 0.5534, 0.5455, 0.5534, 0.5455, 0.5757, 0.5455, 0.5757, 0.5682, 0.5534, 0.5682, 0.5534, 0.5682, 0.5757, 0.5682, 0.5757, 0.5909, 0.5534, 0.5909, 0.5534, 0.5909, 0.5757, 0.5909, 0.5757, 0.6136, 0.5534, 0.6136, 0.5534, 0.625, 0.5757, 0.625, 0.5757, 0.6364, 0.5534, 0.6364, 0.5534, 0.6364, 0.5757, 0.6364, 0.5757, 0.6591, 0.5534, 0.6591, 0.5534, 0.6591, 0.5757, 0.6591, 0.5757, 0.6818, 0.5534, 0.6818, 0.5534, 0.6818, 0.5757, 0.6818, 0.5757, 0.7045, 0.5534, 0.7045, 0.5534, 0.7045, 0.5757, 0.7045, 0.5757, 0.7273, 0.5534, 0.7273, 0.5757, 0.5, 0.598, 0.5, 0.598, 0.5227, 0.5757, 0.5227, 0.5757, 0.5227, 0.598, 0.5227, 0.598, 0.5455, 0.5757, 0.5455, 0.5757, 0.5455, 0.598, 0.5455, 0.598, 0.5682, 0.5757, 0.5682, 0.5757, 0.5682, 0.598, 0.5682, 0.598, 0.5909, 0.5757, 0.5909, 0.5757, 0.5909, 0.598, 0.5909, 0.598, 0.6136, 0.5757, 0.6136, 0.5757, 0.625, 0.598, 0.625, 0.598, 0.6364, 0.5757, 0.6364, 0.5757, 0.6364, 0.598, 0.6364, 0.598, 0.6591, 0.5757, 0.6591, 0.5757, 0.6591, 0.598, 0.6591, 0.598, 0.6818, 0.5757, 0.6818, 0.5757, 0.6818, 0.598, 0.6818, 0.598, 0.7045, 0.5757, 0.7045, 0.5757, 0.7045, 0.598, 0.7045, 0.598, 0.7273, 0.5757, 0.7273, 0.598, 0.5, 0.6203, 0.5, 0.6203, 0.5227, 0.598, 0.5227, 0.598, 0.5227, 0.6203, 0.5227, 0.6203, 0.5455, 0.598, 0.5455, 0.598, 0.5455, 0.6203, 0.5455, 0.6203, 0.5682, 0.598, 0.5682, 0.598, 0.5682, 0.6203, 0.5682, 0.6203, 0.5909, 0.598, 0.5909, 0.598, 0.5909, 0.6203, 0.5909, 0.6203, 0.6136, 0.598, 0.6136, 0.598, 0.625, 0.6203, 0.625, 0.6203, 0.6364, 0.598, 0.6364, 0.598, 0.6364, 0.6203, 0.6364, 0.6203, 0.6591, 0.598, 0.6591, 0.598, 0.6591, 0.6203, 0.6591, 0.6203, 0.6818, 0.598, 0.6818, 0.598, 0.6818, 0.6203, 0.6818, 0.6203, 0.7045, 0.598, 0.7045, 0.598, 0.7045, 0.6203, 0.7045, 0.6203, 0.7273, 0.598, 0.7273, 0.598, 0.6136, 0.6203, 0.6136, 0.6203, 0.625, 0.598, 0.625, 0.5757, 0.6136, 0.598, 0.6136, 0.598, 0.625, 0.5757, 0.625, 0.5534, 0.6136, 0.5757, 0.6136, 0.5757, 0.625, 0.5534, 0.625, 0.5311, 0.6136, 0.5534, 0.6136, 0.5534, 0.625, 0.5311, 0.625, 0.5088, 0.6136, 0.5311, 0.6136, 0.5311, 0.625, 0.5088, 0.625, 0.4977, 0.6136, 0.5088, 0.6136, 0.5088, 0.625, 0.4977, 0.625, 0.4642, 0.6136, 0.4865, 0.6136, 0.4865, 0.625, 0.4642, 0.625, 0.4419, 0.6136, 0.4642, 0.6136, 0.4642, 0.625, 0.4419, 0.625, 0.4196, 0.6136, 0.4419, 0.6136, 0.4419, 0.625, 0.4196, 0.625, 0.3973, 0.6136, 0.4196, 0.6136, 0.4196, 0.625, 0.3973, 0.625, 0.375, 0.6136, 0.3973, 0.6136, 0.3973, 0.625, 0.375, 0.625, 0.4865, 0.6136, 0.4977, 0.6136, 0.4977, 0.625, 0.4865, 0.625, 0.4865, 0.7045, 0.4977, 0.7045, 0.4977, 0.7273, 0.4865, 0.7273, 0.4865, 0.6818, 0.4977, 0.6818, 0.4977, 0.7045, 0.4865, 0.7045, 0.4865, 0.6591, 0.4977, 0.6591, 0.4977, 0.6818, 0.4865, 0.6818, 0.4865, 0.6364, 0.4977, 0.6364, 0.4977, 0.6591, 0.4865, 0.6591, 0.4865, 0.625, 0.4977, 0.625, 0.4977, 0.6364, 0.4865, 0.6364, 0.4865, 0.5909, 0.4977, 0.5909, 0.4977, 0.6136, 0.4865, 0.6136, 0.4865, 0.5682, 0.4977, 0.5682, 0.4977, 0.5909, 0.4865, 0.5909, 0.4865, 0.5455, 0.4977, 0.5455, 0.4977, 0.5682, 0.4865, 0.5682, 0.4865, 0.5227, 0.4977, 0.5227, 0.4977, 0.5455, 0.4865, 0.5455, 0.4865, 0.5, 0.4977, 0.5, 0.4977, 0.5227, 0.4865, 0.5227, 0.4865, 0.7273, 0.4977, 0.7273, 0.4977, 0.75, 0.4865, 0.75])
me_cube_001.materials.append(mat_material)
me_cube_001.use_mirror_vertex_groups = False
me_cube_001.update()
me_cylinder = bpy.data.meshes.new('Cylinder')
me_cylinder.from_pydata([(0.0, 1.0, -1.0), (0.0, 1.0, 1.0), (0.1951, 0.9808, -1.0), (0.1951, 0.9808, 1.0), (0.3827, 0.9239, -1.0), (0.3827, 0.9239, 1.0), (0.5556, 0.8315, -1.0), (0.5556, 0.8315, 1.0), (0.7071, 0.7071, -1.0), (0.7071, 0.7071, 1.0), (0.8315, 0.5556, -1.0), (0.8315, 0.5556, 1.0), (0.9239, 0.3827, -1.0), (0.9239, 0.3827, 1.0), (0.9808, 0.1951, -1.0), (0.9808, 0.1951, 1.0), (1.0, 0.0, -1.0), (1.0, 0.0, 1.0), (0.9808, -0.1951, -1.0), (0.9808, -0.1951, 1.0), (0.9239, -0.3827, -1.0), (0.9239, -0.3827, 1.0), (0.8315, -0.5556, -1.0), (0.8315, -0.5556, 1.0), (0.7071, -0.7071, -1.0), (0.7071, -0.7071, 1.0), (0.5556, -0.8315, -1.0), (0.5556, -0.8315, 1.0), (0.3827, -0.9239, -1.0), (0.3827, -0.9239, 1.0), (0.1951, -0.9808, -1.0), (0.1951, -0.9808, 1.0), (0.0, -1.0, -1.0), (0.0, -1.0, 1.0), (-0.1951, -0.9808, -1.0), (-0.1951, -0.9808, 1.0), (-0.3827, -0.9239, -1.0), (-0.3827, -0.9239, 1.0), (-0.5556, -0.8315, -1.0), (-0.5556, -0.8315, 1.0), (-0.7071, -0.7071, -1.0), (-0.7071, -0.7071, 1.0), (-0.8315, -0.5556, -1.0), (-0.8315, -0.5556, 1.0), (-0.9239, -0.3827, -1.0), (-0.9239, -0.3827, 1.0), (-0.9808, -0.1951, -1.0), (-0.9808, -0.1951, 1.0), (-1.0, 0.0, -1.0), (-1.0, 0.0, 1.0), (-0.9808, 0.1951, -1.0), (-0.9808, 0.1951, 1.0), (-0.9239, 0.3827, -1.0), (-0.9239, 0.3827, 1.0), (-0.8315, 0.5556, -1.0), (-0.8315, 0.5556, 1.0), (-0.7071, 0.7071, -1.0), (-0.7071, 0.7071, 1.0), (-0.5556, 0.8315, -1.0), (-0.5556, 0.8315, 1.0), (-0.3827, 0.9239, -1.0), (-0.3827, 0.9239, 1.0), (-0.1951, 0.9808, -1.0), (-0.1951, 0.9808, 1.0)], [], [(0, 1, 3, 2), (2, 3, 5, 4), (4, 5, 7, 6), (6, 7, 9, 8), (8, 9, 11, 10), (10, 11, 13, 12), (12, 13, 15, 14), (14, 15, 17, 16), (16, 17, 19, 18), (18, 19, 21, 20), (20, 21, 23, 22), (22, 23, 25, 24), (24, 25, 27, 26), (26, 27, 29, 28), (28, 29, 31, 30), (30, 31, 33, 32), (32, 33, 35, 34), (34, 35, 37, 36), (36, 37, 39, 38), (38, 39, 41, 40), (40, 41, 43, 42), (42, 43, 45, 44), (44, 45, 47, 46), (46, 47, 49, 48), (48, 49, 51, 50), (50, 51, 53, 52), (52, 53, 55, 54), (54, 55, 57, 56), (56, 57, 59, 58), (58, 59, 61, 60), (3, 1, 63, 61, 59, 57, 55, 53, 51, 49, 47, 45, 43, 41, 39, 37, 35, 33, 31, 29, 27, 25, 23, 21, 19, 17, 15, 13, 11, 9, 7, 5), (60, 61, 63, 62), (62, 63, 1, 0), (0, 2, 4, 6, 8, 10, 12, 14, 16, 18, 20, 22, 24, 26, 28, 30, 32, 34, 36, 38, 40, 42, 44, 46, 48, 50, 52, 54, 56, 58, 60, 62)])
_uv = me_cylinder.uv_layers.new(name='UVMap')
_uv.uv.foreach_set('vector', [1.0, 0.5, 1.0, 1.0, 0.9688, 1.0, 0.9688, 0.5, 0.9688, 0.5, 0.9688, 1.0, 0.9375, 1.0, 0.9375, 0.5, 0.9375, 0.5, 0.9375, 1.0, 0.9062, 1.0, 0.9062, 0.5, 0.9062, 0.5, 0.9062, 1.0, 0.875, 1.0, 0.875, 0.5, 0.875, 0.5, 0.875, 1.0, 0.8438, 1.0, 0.8438, 0.5, 0.8438, 0.5, 0.8438, 1.0, 0.8125, 1.0, 0.8125, 0.5, 0.8125, 0.5, 0.8125, 1.0, 0.7812, 1.0, 0.7812, 0.5, 0.7812, 0.5, 0.7812, 1.0, 0.75, 1.0, 0.75, 0.5, 0.75, 0.5, 0.75, 1.0, 0.7188, 1.0, 0.7188, 0.5, 0.7188, 0.5, 0.7188, 1.0, 0.6875, 1.0, 0.6875, 0.5, 0.6875, 0.5, 0.6875, 1.0, 0.6562, 1.0, 0.6562, 0.5, 0.6562, 0.5, 0.6562, 1.0, 0.625, 1.0, 0.625, 0.5, 0.625, 0.5, 0.625, 1.0, 0.5938, 1.0, 0.5938, 0.5, 0.5938, 0.5, 0.5938, 1.0, 0.5625, 1.0, 0.5625, 0.5, 0.5625, 0.5, 0.5625, 1.0, 0.5312, 1.0, 0.5312, 0.5, 0.5312, 0.5, 0.5312, 1.0, 0.5, 1.0, 0.5, 0.5, 0.5, 0.5, 0.5, 1.0, 0.4688, 1.0, 0.4688, 0.5, 0.4688, 0.5, 0.4688, 1.0, 0.4375, 1.0, 0.4375, 0.5, 0.4375, 0.5, 0.4375, 1.0, 0.4062, 1.0, 0.4062, 0.5, 0.4062, 0.5, 0.4062, 1.0, 0.375, 1.0, 0.375, 0.5, 0.375, 0.5, 0.375, 1.0, 0.3438, 1.0, 0.3438, 0.5, 0.3438, 0.5, 0.3438, 1.0, 0.3125, 1.0, 0.3125, 0.5, 0.3125, 0.5, 0.3125, 1.0, 0.2812, 1.0, 0.2812, 0.5, 0.2812, 0.5, 0.2812, 1.0, 0.25, 1.0, 0.25, 0.5, 0.25, 0.5, 0.25, 1.0, 0.2188, 1.0, 0.2188, 0.5, 0.2188, 0.5, 0.2188, 1.0, 0.1875, 1.0, 0.1875, 0.5, 0.1875, 0.5, 0.1875, 1.0, 0.1562, 1.0, 0.1562, 0.5, 0.1562, 0.5, 0.1562, 1.0, 0.125, 1.0, 0.125, 0.5, 0.125, 0.5, 0.125, 1.0, 0.09375, 1.0, 0.09375, 0.5, 0.09375, 0.5, 0.09375, 1.0, 0.0625, 1.0, 0.0625, 0.5, 0.2968, 0.4854, 0.25, 0.49, 0.2032, 0.4854, 0.1582, 0.4717, 0.1167, 0.4496, 0.08029, 0.4197, 0.05045, 0.3833, 0.02827, 0.3418, 0.01461, 0.2968, 0.01, 0.25, 0.01461, 0.2032, 0.02827, 0.1582, 0.05045, 0.1167, 0.08029, 0.08029, 0.1167, 0.05045, 0.1582, 0.02827, 0.2032, 0.01461, 0.25, 0.01, 0.2968, 0.01461, 0.3418, 0.02827, 0.3833, 0.05045, 0.4197, 0.08029, 0.4496, 0.1167, 0.4717, 0.1582, 0.4854, 0.2032, 0.49, 0.25, 0.4854, 0.2968, 0.4717, 0.3418, 0.4496, 0.3833, 0.4197, 0.4197, 0.3833, 0.4496, 0.3418, 0.4717, 0.0625, 0.5, 0.0625, 1.0, 0.03125, 1.0, 0.03125, 0.5, 0.03125, 0.5, 0.03125, 1.0, 0.0, 1.0, 0.0, 0.5, 0.75, 0.49, 0.7968, 0.4854, 0.8418, 0.4717, 0.8833, 0.4496, 0.9197, 0.4197, 0.9496, 0.3833, 0.9717, 0.3418, 0.9854, 0.2968, 0.99, 0.25, 0.9854, 0.2032, 0.9717, 0.1582, 0.9496, 0.1167, 0.9197, 0.08029, 0.8833, 0.05045, 0.8418, 0.02827, 0.7968, 0.01461, 0.75, 0.01, 0.7032, 0.01461, 0.6582, 0.02827, 0.6167, 0.05045, 0.5803, 0.08029, 0.5504, 0.1167, 0.5283, 0.1582, 0.5146, 0.2032, 0.51, 0.25, 0.5146, 0.2968, 0.5283, 0.3418, 0.5504, 0.3833, 0.5803, 0.4197, 0.6167, 0.4496, 0.6582, 0.4717, 0.7032, 0.4854])
me_cylinder.update()

# ---- objects
ob_cube = bpy.data.objects.new('Cube', me_cube)
ob_cube_001 = bpy.data.objects.new('Cube.001', me_cube_001)
ob_cylinder = bpy.data.objects.new('Cylinder', me_cylinder)

# ---- transforms, parenting, visibility, modifiers, constraints
ob_cube.location = (0.0, 0.0, 0.0)
ob_cube.lock_rotations_4d = False
ob_cube.empty_display_type = 'ARROWS'
ob_cube.lineart.crease_threshold = 0.0
ob_cube_001.location = (-0.04977, 0.0, 0.0)
ob_cube_001.scale = (1.043, 1.043, 1.043)
ob_cube_001.lock_rotations_4d = False
ob_cube_001.empty_display_type = 'ARROWS'
ob_cube_001.lineart.crease_threshold = 0.0
_m = ob_cube_001.modifiers.new('Auto Smooth', 'NODES')
_m.node_group = ng_auto_smooth
_gi = [s.identifier for s in ng_auto_smooth.interface.items_tree if s.item_type == 'SOCKET' and s.in_out == 'INPUT']
_m[_gi[1]] = 0.5236  # Angle
ob_cylinder.location = (1.036, 0.8512, -0.8895)
ob_cylinder.rotation_euler = (0.0, 1.571, 0.0)
ob_cylinder.scale = (0.04476, 0.04476, 0.03623)

# ---- collection membership
col_collection.objects.link(ob_cube)
col_collection.objects.link(ob_cube_001)
col_collection.objects.link(ob_cylinder)

# ---- scene / render settings (as saved in the file)
scene.frame_start = 1; scene.frame_end = 250; scene.frame_set(156)
scene.render.engine = 'BLENDER_EEVEE_NEXT'
scene.cycles.sampling_pattern = 'TABULATED_SOBOL'
scene.cycles.use_light_tree = False
scene.view_settings.view_transform = 'Filmic'
bpy.context.view_layer.update()

# ---- added for rendering (the .blend has no active camera and no usable light): camera, sun
cam_auto = bpy.data.cameras.new('AutoCamera')
cam_auto.lens = 50.0
cam_auto.sensor_width = 36.0
cam_auto.clip_end = 1000.0
ob_auto_camera = bpy.data.objects.new('AutoCamera', cam_auto)
scene.collection.objects.link(ob_auto_camera)
ob_auto_camera.location = (3.16179, -3.75128, 2.39233)
ob_auto_camera.rotation_euler = (1.09748, -7.21219e-08, 0.694738)
scene.camera = ob_auto_camera
light_auto_sun = bpy.data.lights.new('AutoSun', 'SUN')
light_auto_sun.energy = 3.0
light_auto_sun.angle = 0.0523599
ob_auto_sun = bpy.data.objects.new('AutoSun', light_auto_sun)
scene.collection.objects.link(ob_auto_sun)
ob_auto_sun.rotation_euler = (0.872665, 0.174533, 0.523599)
bpy.context.view_layer.update()
